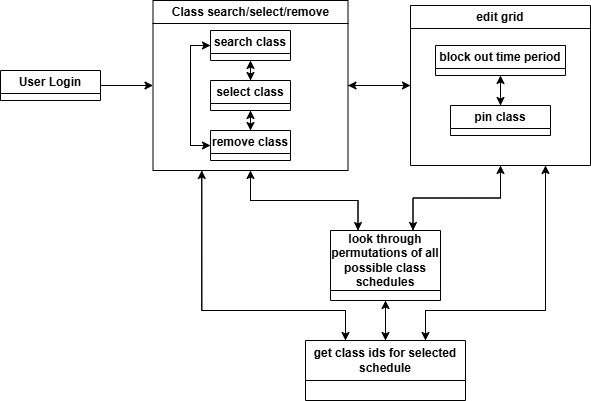

The diagram above was exported from draw.io. Its source (the exported page's mxGraphModel, read from the mxfile embedded in the PNG):
<mxGraphModel dx="946" dy="507" grid="1" gridSize="10" guides="1" tooltips="1" connect="1" arrows="1" fold="1" page="1" pageScale="1" pageWidth="850" pageHeight="1100" math="0" shadow="0">
  <root>
    <mxCell id="0" />
    <mxCell id="1" parent="0" />
    <mxCell id="GbCWVYzvxqhF7VKRZ_KL-30" style="edgeStyle=orthogonalEdgeStyle;rounded=0;orthogonalLoop=1;jettySize=auto;html=1;exitX=1;exitY=0.5;exitDx=0;exitDy=0;entryX=0;entryY=0.5;entryDx=0;entryDy=0;" edge="1" parent="1" source="J5fJqJiiOSlmpl_UYsrF-1" target="GbCWVYzvxqhF7VKRZ_KL-22">
      <mxGeometry relative="1" as="geometry" />
    </mxCell>
    <mxCell id="J5fJqJiiOSlmpl_UYsrF-1" value="User Login" style="swimlane;whiteSpace=wrap;html=1;" parent="1" vertex="1">
      <mxGeometry x="70" y="130" width="100" height="30" as="geometry" />
    </mxCell>
    <mxCell id="GbCWVYzvxqhF7VKRZ_KL-23" style="edgeStyle=orthogonalEdgeStyle;rounded=0;orthogonalLoop=1;jettySize=auto;html=1;exitX=0.5;exitY=1;exitDx=0;exitDy=0;entryX=0.5;entryY=0;entryDx=0;entryDy=0;" edge="1" parent="1" source="J5fJqJiiOSlmpl_UYsrF-2" target="J5fJqJiiOSlmpl_UYsrF-3">
      <mxGeometry relative="1" as="geometry" />
    </mxCell>
    <mxCell id="GbCWVYzvxqhF7VKRZ_KL-27" style="edgeStyle=orthogonalEdgeStyle;rounded=0;orthogonalLoop=1;jettySize=auto;html=1;exitX=0;exitY=0.5;exitDx=0;exitDy=0;entryX=0;entryY=0.5;entryDx=0;entryDy=0;" edge="1" parent="1" source="J5fJqJiiOSlmpl_UYsrF-2" target="J5fJqJiiOSlmpl_UYsrF-25">
      <mxGeometry relative="1" as="geometry" />
    </mxCell>
    <mxCell id="J5fJqJiiOSlmpl_UYsrF-2" value="search class" style="swimlane;whiteSpace=wrap;html=1;" parent="1" vertex="1">
      <mxGeometry x="280" y="90" width="80" height="30" as="geometry" />
    </mxCell>
    <mxCell id="GbCWVYzvxqhF7VKRZ_KL-24" style="edgeStyle=orthogonalEdgeStyle;rounded=0;orthogonalLoop=1;jettySize=auto;html=1;exitX=0.5;exitY=0;exitDx=0;exitDy=0;entryX=0.5;entryY=1;entryDx=0;entryDy=0;" edge="1" parent="1" source="J5fJqJiiOSlmpl_UYsrF-3" target="J5fJqJiiOSlmpl_UYsrF-2">
      <mxGeometry relative="1" as="geometry" />
    </mxCell>
    <mxCell id="GbCWVYzvxqhF7VKRZ_KL-25" style="edgeStyle=orthogonalEdgeStyle;rounded=0;orthogonalLoop=1;jettySize=auto;html=1;exitX=0.5;exitY=1;exitDx=0;exitDy=0;entryX=0.5;entryY=0;entryDx=0;entryDy=0;" edge="1" parent="1" source="J5fJqJiiOSlmpl_UYsrF-3" target="J5fJqJiiOSlmpl_UYsrF-25">
      <mxGeometry relative="1" as="geometry" />
    </mxCell>
    <mxCell id="J5fJqJiiOSlmpl_UYsrF-3" value="select class" style="swimlane;whiteSpace=wrap;html=1;" parent="1" vertex="1">
      <mxGeometry x="280" y="140" width="80" height="30" as="geometry" />
    </mxCell>
    <mxCell id="J5fJqJiiOSlmpl_UYsrF-56" style="edgeStyle=orthogonalEdgeStyle;rounded=0;orthogonalLoop=1;jettySize=auto;html=1;exitX=0.5;exitY=1;exitDx=0;exitDy=0;entryX=0.5;entryY=0;entryDx=0;entryDy=0;" parent="1" source="J5fJqJiiOSlmpl_UYsrF-13" target="J5fJqJiiOSlmpl_UYsrF-48" edge="1">
      <mxGeometry relative="1" as="geometry" />
    </mxCell>
    <mxCell id="GbCWVYzvxqhF7VKRZ_KL-36" style="edgeStyle=orthogonalEdgeStyle;rounded=0;orthogonalLoop=1;jettySize=auto;html=1;exitX=0.25;exitY=0;exitDx=0;exitDy=0;entryX=0.5;entryY=1;entryDx=0;entryDy=0;" edge="1" parent="1" source="J5fJqJiiOSlmpl_UYsrF-13" target="GbCWVYzvxqhF7VKRZ_KL-22">
      <mxGeometry relative="1" as="geometry" />
    </mxCell>
    <mxCell id="GbCWVYzvxqhF7VKRZ_KL-38" style="edgeStyle=orthogonalEdgeStyle;rounded=0;orthogonalLoop=1;jettySize=auto;html=1;exitX=0.75;exitY=0;exitDx=0;exitDy=0;entryX=0.5;entryY=1;entryDx=0;entryDy=0;" edge="1" parent="1" source="J5fJqJiiOSlmpl_UYsrF-13" target="J5fJqJiiOSlmpl_UYsrF-55">
      <mxGeometry relative="1" as="geometry" />
    </mxCell>
    <mxCell id="J5fJqJiiOSlmpl_UYsrF-13" value="look through permutations of all possible class schedules" style="swimlane;whiteSpace=wrap;html=1;startSize=60;" parent="1" vertex="1">
      <mxGeometry x="400" y="290" width="110" height="70" as="geometry" />
    </mxCell>
    <mxCell id="GbCWVYzvxqhF7VKRZ_KL-26" style="edgeStyle=orthogonalEdgeStyle;rounded=0;orthogonalLoop=1;jettySize=auto;html=1;exitX=0.5;exitY=0;exitDx=0;exitDy=0;entryX=0.5;entryY=1;entryDx=0;entryDy=0;" edge="1" parent="1" source="J5fJqJiiOSlmpl_UYsrF-25" target="J5fJqJiiOSlmpl_UYsrF-3">
      <mxGeometry relative="1" as="geometry" />
    </mxCell>
    <mxCell id="GbCWVYzvxqhF7VKRZ_KL-28" style="edgeStyle=orthogonalEdgeStyle;rounded=0;orthogonalLoop=1;jettySize=auto;html=1;exitX=0;exitY=0.5;exitDx=0;exitDy=0;entryX=0;entryY=0.5;entryDx=0;entryDy=0;" edge="1" parent="1" source="J5fJqJiiOSlmpl_UYsrF-25" target="J5fJqJiiOSlmpl_UYsrF-2">
      <mxGeometry relative="1" as="geometry" />
    </mxCell>
    <mxCell id="J5fJqJiiOSlmpl_UYsrF-25" value="remove class" style="swimlane;whiteSpace=wrap;html=1;" parent="1" vertex="1">
      <mxGeometry x="280" y="190" width="80" height="30" as="geometry" />
    </mxCell>
    <mxCell id="GbCWVYzvxqhF7VKRZ_KL-15" style="edgeStyle=orthogonalEdgeStyle;rounded=0;orthogonalLoop=1;jettySize=auto;html=1;exitX=0.5;exitY=0;exitDx=0;exitDy=0;entryX=0.5;entryY=1;entryDx=0;entryDy=0;" edge="1" parent="1" source="J5fJqJiiOSlmpl_UYsrF-48" target="J5fJqJiiOSlmpl_UYsrF-13">
      <mxGeometry relative="1" as="geometry" />
    </mxCell>
    <mxCell id="GbCWVYzvxqhF7VKRZ_KL-40" style="edgeStyle=orthogonalEdgeStyle;rounded=0;orthogonalLoop=1;jettySize=auto;html=1;exitX=0.25;exitY=0;exitDx=0;exitDy=0;entryX=0.25;entryY=1;entryDx=0;entryDy=0;" edge="1" parent="1" source="J5fJqJiiOSlmpl_UYsrF-48" target="GbCWVYzvxqhF7VKRZ_KL-22">
      <mxGeometry relative="1" as="geometry">
        <Array as="points">
          <mxPoint x="415" y="370" />
          <mxPoint x="271" y="370" />
        </Array>
      </mxGeometry>
    </mxCell>
    <mxCell id="GbCWVYzvxqhF7VKRZ_KL-42" style="edgeStyle=orthogonalEdgeStyle;rounded=0;orthogonalLoop=1;jettySize=auto;html=1;exitX=0.75;exitY=0;exitDx=0;exitDy=0;entryX=0.75;entryY=1;entryDx=0;entryDy=0;" edge="1" parent="1" source="J5fJqJiiOSlmpl_UYsrF-48" target="J5fJqJiiOSlmpl_UYsrF-55">
      <mxGeometry relative="1" as="geometry">
        <Array as="points">
          <mxPoint x="495" y="370" />
          <mxPoint x="615" y="370" />
        </Array>
      </mxGeometry>
    </mxCell>
    <mxCell id="J5fJqJiiOSlmpl_UYsrF-48" value="get class ids for selected schedule" style="swimlane;whiteSpace=wrap;html=1;startSize=40;" parent="1" vertex="1">
      <mxGeometry x="375" y="400" width="160" height="60" as="geometry" />
    </mxCell>
    <mxCell id="GbCWVYzvxqhF7VKRZ_KL-32" style="edgeStyle=orthogonalEdgeStyle;rounded=0;orthogonalLoop=1;jettySize=auto;html=1;exitX=0;exitY=0.5;exitDx=0;exitDy=0;entryX=1;entryY=0.5;entryDx=0;entryDy=0;" edge="1" parent="1" source="J5fJqJiiOSlmpl_UYsrF-55" target="GbCWVYzvxqhF7VKRZ_KL-22">
      <mxGeometry relative="1" as="geometry" />
    </mxCell>
    <mxCell id="GbCWVYzvxqhF7VKRZ_KL-39" style="edgeStyle=orthogonalEdgeStyle;rounded=0;orthogonalLoop=1;jettySize=auto;html=1;exitX=0.5;exitY=1;exitDx=0;exitDy=0;entryX=0.75;entryY=0;entryDx=0;entryDy=0;" edge="1" parent="1" source="J5fJqJiiOSlmpl_UYsrF-55" target="J5fJqJiiOSlmpl_UYsrF-13">
      <mxGeometry relative="1" as="geometry" />
    </mxCell>
    <mxCell id="GbCWVYzvxqhF7VKRZ_KL-43" style="edgeStyle=orthogonalEdgeStyle;rounded=0;orthogonalLoop=1;jettySize=auto;html=1;exitX=0.75;exitY=1;exitDx=0;exitDy=0;entryX=0.75;entryY=0;entryDx=0;entryDy=0;" edge="1" parent="1" source="J5fJqJiiOSlmpl_UYsrF-55" target="J5fJqJiiOSlmpl_UYsrF-48">
      <mxGeometry relative="1" as="geometry">
        <Array as="points">
          <mxPoint x="615" y="370" />
          <mxPoint x="495" y="370" />
        </Array>
      </mxGeometry>
    </mxCell>
    <mxCell id="J5fJqJiiOSlmpl_UYsrF-55" value="edit grid" style="swimlane;whiteSpace=wrap;html=1;" parent="1" vertex="1">
      <mxGeometry x="480" y="65" width="180" height="160" as="geometry" />
    </mxCell>
    <mxCell id="GbCWVYzvxqhF7VKRZ_KL-20" style="edgeStyle=orthogonalEdgeStyle;rounded=0;orthogonalLoop=1;jettySize=auto;html=1;exitX=0.5;exitY=1;exitDx=0;exitDy=0;entryX=0.5;entryY=0;entryDx=0;entryDy=0;" edge="1" parent="J5fJqJiiOSlmpl_UYsrF-55" source="J5fJqJiiOSlmpl_UYsrF-16" target="J5fJqJiiOSlmpl_UYsrF-24">
      <mxGeometry relative="1" as="geometry" />
    </mxCell>
    <mxCell id="J5fJqJiiOSlmpl_UYsrF-16" value="block out time period" style="swimlane;whiteSpace=wrap;html=1;" parent="J5fJqJiiOSlmpl_UYsrF-55" vertex="1">
      <mxGeometry x="25" y="40" width="130" height="30" as="geometry" />
    </mxCell>
    <mxCell id="GbCWVYzvxqhF7VKRZ_KL-19" style="edgeStyle=orthogonalEdgeStyle;rounded=0;orthogonalLoop=1;jettySize=auto;html=1;exitX=0.5;exitY=0;exitDx=0;exitDy=0;entryX=0.5;entryY=1;entryDx=0;entryDy=0;" edge="1" parent="J5fJqJiiOSlmpl_UYsrF-55" source="J5fJqJiiOSlmpl_UYsrF-24" target="J5fJqJiiOSlmpl_UYsrF-16">
      <mxGeometry relative="1" as="geometry" />
    </mxCell>
    <mxCell id="J5fJqJiiOSlmpl_UYsrF-24" value="pin class" style="swimlane;whiteSpace=wrap;html=1;" parent="J5fJqJiiOSlmpl_UYsrF-55" vertex="1">
      <mxGeometry x="40" y="100" width="100" height="30" as="geometry" />
    </mxCell>
    <mxCell id="GbCWVYzvxqhF7VKRZ_KL-31" style="edgeStyle=orthogonalEdgeStyle;rounded=0;orthogonalLoop=1;jettySize=auto;html=1;exitX=1;exitY=0.5;exitDx=0;exitDy=0;entryX=0;entryY=0.5;entryDx=0;entryDy=0;" edge="1" parent="1" source="GbCWVYzvxqhF7VKRZ_KL-22" target="J5fJqJiiOSlmpl_UYsrF-55">
      <mxGeometry relative="1" as="geometry" />
    </mxCell>
    <mxCell id="GbCWVYzvxqhF7VKRZ_KL-37" style="edgeStyle=orthogonalEdgeStyle;rounded=0;orthogonalLoop=1;jettySize=auto;html=1;exitX=0.5;exitY=1;exitDx=0;exitDy=0;entryX=0.25;entryY=0;entryDx=0;entryDy=0;" edge="1" parent="1" source="GbCWVYzvxqhF7VKRZ_KL-22" target="J5fJqJiiOSlmpl_UYsrF-13">
      <mxGeometry relative="1" as="geometry" />
    </mxCell>
    <mxCell id="GbCWVYzvxqhF7VKRZ_KL-41" style="edgeStyle=orthogonalEdgeStyle;rounded=0;orthogonalLoop=1;jettySize=auto;html=1;exitX=0.25;exitY=1;exitDx=0;exitDy=0;entryX=0.25;entryY=0;entryDx=0;entryDy=0;" edge="1" parent="1" source="GbCWVYzvxqhF7VKRZ_KL-22" target="J5fJqJiiOSlmpl_UYsrF-48">
      <mxGeometry relative="1" as="geometry">
        <Array as="points">
          <mxPoint x="271" y="370" />
          <mxPoint x="415" y="370" />
        </Array>
      </mxGeometry>
    </mxCell>
    <mxCell id="GbCWVYzvxqhF7VKRZ_KL-22" value="Class search/select/remove" style="swimlane;whiteSpace=wrap;html=1;" vertex="1" parent="1">
      <mxGeometry x="222.5" y="60" width="195" height="170" as="geometry" />
    </mxCell>
  </root>
</mxGraphModel>